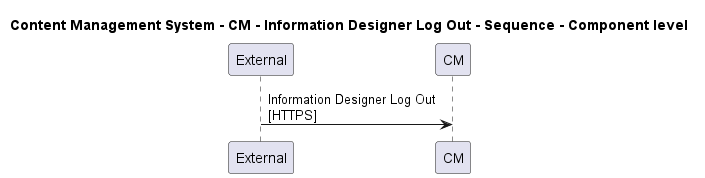

The diagram above was rendered by PlantUML. Its source (embedded in the PNG):
@startuml

title Content Management System - CM - Information Designer Log Out - Sequence - Component level

participant "External" as C4InterFlow.SoftwareSystems.ExternalSystem
participant "CM" as ContentManagementSystem.SoftwareSystems.CM

C4InterFlow.SoftwareSystems.ExternalSystem -> ContentManagementSystem.SoftwareSystems.CM : Information Designer Log Out\n[HTTPS]


@enduml